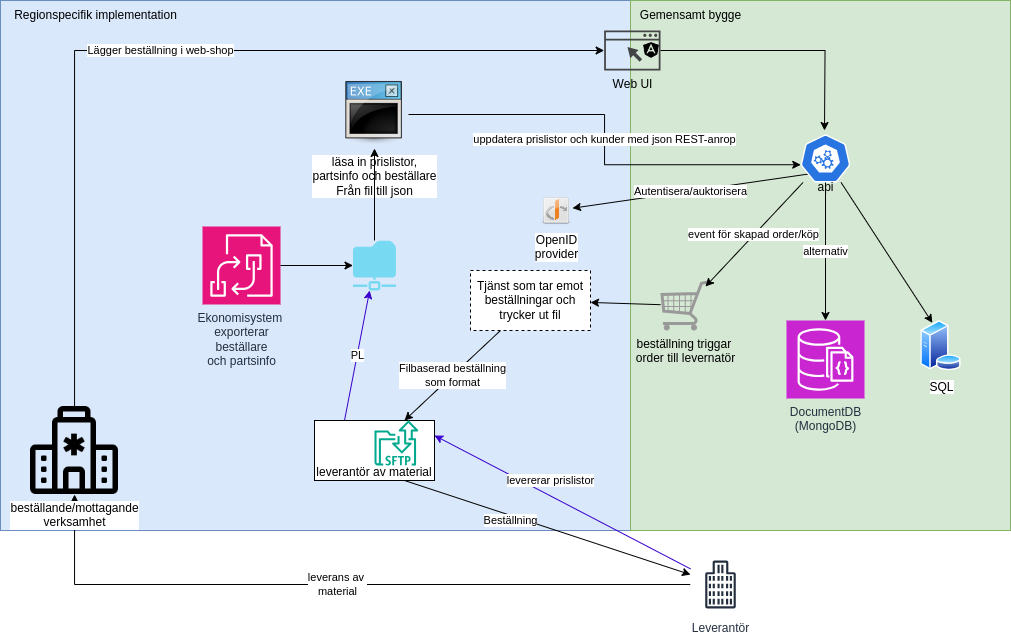

The diagram above was exported from draw.io. Its source (the exported page's mxGraphModel, read from the mxfile embedded in the PNG):
<mxGraphModel dx="2451" dy="900" grid="1" gridSize="10" guides="1" tooltips="1" connect="1" arrows="1" fold="1" page="1" pageScale="1" pageWidth="827" pageHeight="1169" math="0" shadow="0">
  <root>
    <mxCell id="0" />
    <mxCell id="1" parent="0" />
    <mxCell id="sk-FB_yUPwDeMMYsdKdh-5" value="" style="rounded=0;whiteSpace=wrap;html=1;fillColor=#dae8fc;strokeColor=#6c8ebf;" vertex="1" parent="1">
      <mxGeometry x="-280" y="30" width="630" height="530" as="geometry" />
    </mxCell>
    <mxCell id="sk-FB_yUPwDeMMYsdKdh-3" value="" style="rounded=0;whiteSpace=wrap;html=1;fillColor=#d5e8d4;strokeColor=#82b366;" vertex="1" parent="1">
      <mxGeometry x="350" y="30" width="380" height="530" as="geometry" />
    </mxCell>
    <mxCell id="7PqpWay8aphvMot5uFaO-45" value="leverans av&amp;nbsp;&lt;div&gt;material&lt;/div&gt;" style="edgeStyle=orthogonalEdgeStyle;rounded=0;orthogonalLoop=1;jettySize=auto;html=1;" parent="1" source="vlKQkPfzAdEG_Gz5IikS-2" target="7PqpWay8aphvMot5uFaO-44" edge="1">
      <mxGeometry relative="1" as="geometry" />
    </mxCell>
    <mxCell id="vlKQkPfzAdEG_Gz5IikS-3" value="Beställning" style="rounded=0;orthogonalLoop=1;jettySize=auto;html=1;exitX=0.75;exitY=1;exitDx=0;exitDy=0;" parent="1" source="7PqpWay8aphvMot5uFaO-36" target="vlKQkPfzAdEG_Gz5IikS-2" edge="1">
      <mxGeometry x="-0.2481" y="-5" relative="1" as="geometry">
        <mxPoint x="230" y="640" as="targetPoint" />
        <mxPoint as="offset" />
      </mxGeometry>
    </mxCell>
    <mxCell id="vlKQkPfzAdEG_Gz5IikS-7" value="PL" style="rounded=0;orthogonalLoop=1;jettySize=auto;html=1;exitX=0.25;exitY=0;exitDx=0;exitDy=0;fillColor=#6a00ff;strokeColor=#3700CC;" parent="1" source="7PqpWay8aphvMot5uFaO-36" target="7PqpWay8aphvMot5uFaO-12" edge="1">
      <mxGeometry relative="1" as="geometry" />
    </mxCell>
    <mxCell id="7PqpWay8aphvMot5uFaO-1" value="läsa in prislistor,&lt;div&gt;partsinfo och beställare&lt;div&gt;&lt;div&gt;Från fil till json&lt;/div&gt;&lt;/div&gt;&lt;/div&gt;" style="shape=image;html=1;verticalAlign=top;verticalLabelPosition=bottom;labelBackgroundColor=#ffffff;imageAspect=0;aspect=fixed;image=https://cdn3.iconfinder.com/data/icons/UltimateGnome/128x128/mimetypes/application-x-executable.png" parent="1" vertex="1">
      <mxGeometry x="60" y="110" width="68" height="68" as="geometry" />
    </mxCell>
    <mxCell id="7PqpWay8aphvMot5uFaO-38" style="rounded=0;orthogonalLoop=1;jettySize=auto;html=1;entryX=0.25;entryY=0;entryDx=0;entryDy=0;" parent="1" source="7PqpWay8aphvMot5uFaO-2" target="7PqpWay8aphvMot5uFaO-37" edge="1">
      <mxGeometry relative="1" as="geometry" />
    </mxCell>
    <mxCell id="sk-FB_yUPwDeMMYsdKdh-11" value="Autentisera/auktorisera" style="rounded=0;orthogonalLoop=1;jettySize=auto;html=1;exitX=0.156;exitY=0.824;exitDx=0;exitDy=0;exitPerimeter=0;" edge="1" parent="1" source="7PqpWay8aphvMot5uFaO-2" target="sk-FB_yUPwDeMMYsdKdh-10">
      <mxGeometry relative="1" as="geometry" />
    </mxCell>
    <mxCell id="7PqpWay8aphvMot5uFaO-2" value="&lt;div&gt;&lt;br&gt;&lt;/div&gt;&lt;div&gt;&lt;br&gt;&lt;/div&gt;&lt;div&gt;&lt;br&gt;&lt;/div&gt;&lt;div&gt;&lt;br&gt;&lt;/div&gt;&lt;div&gt;api&lt;/div&gt;" style="aspect=fixed;sketch=0;html=1;dashed=0;whitespace=wrap;fillColor=#2875E2;strokeColor=#ffffff;points=[[0.005,0.63,0],[0.1,0.2,0],[0.9,0.2,0],[0.5,0,0],[0.995,0.63,0],[0.72,0.99,0],[0.5,1,0],[0.28,0.99,0]];shape=mxgraph.kubernetes.icon2;prIcon=api" parent="1" vertex="1">
      <mxGeometry x="520" y="164" width="50" height="48" as="geometry" />
    </mxCell>
    <mxCell id="7PqpWay8aphvMot5uFaO-3" value="uppdatera prislistor och kunder med json REST-anrop" style="edgeStyle=orthogonalEdgeStyle;rounded=0;orthogonalLoop=1;jettySize=auto;html=1;entryX=0.005;entryY=0.63;entryDx=0;entryDy=0;entryPerimeter=0;" parent="1" source="7PqpWay8aphvMot5uFaO-1" target="7PqpWay8aphvMot5uFaO-2" edge="1">
      <mxGeometry relative="1" as="geometry" />
    </mxCell>
    <mxCell id="7PqpWay8aphvMot5uFaO-4" value="Web UI" style="sketch=0;pointerEvents=1;shadow=0;dashed=0;html=1;strokeColor=none;fillColor=#434445;aspect=fixed;labelPosition=center;verticalLabelPosition=bottom;verticalAlign=top;align=center;outlineConnect=0;shape=mxgraph.vvd.web_browser;" parent="1" vertex="1">
      <mxGeometry x="323.65999999999997" y="60" width="56.34" height="40" as="geometry" />
    </mxCell>
    <mxCell id="7PqpWay8aphvMot5uFaO-5" style="edgeStyle=orthogonalEdgeStyle;rounded=0;orthogonalLoop=1;jettySize=auto;html=1;" parent="1" source="7PqpWay8aphvMot5uFaO-4" edge="1">
      <mxGeometry relative="1" as="geometry">
        <mxPoint x="544" y="160" as="targetPoint" />
      </mxGeometry>
    </mxCell>
    <mxCell id="7PqpWay8aphvMot5uFaO-6" value="" style="shape=image;html=1;verticalAlign=top;verticalLabelPosition=bottom;labelBackgroundColor=#ffffff;imageAspect=0;aspect=fixed;image=https://cdn1.iconfinder.com/data/icons/ionicons-fill-vol-1/512/logo-angular-128.png" parent="1" vertex="1">
      <mxGeometry x="362" y="71" width="18" height="18" as="geometry" />
    </mxCell>
    <mxCell id="vlKQkPfzAdEG_Gz5IikS-8" value="Filbaserad beställning&lt;div&gt;som format&lt;/div&gt;" style="rounded=0;orthogonalLoop=1;jettySize=auto;html=1;entryX=0.75;entryY=0;entryDx=0;entryDy=0;exitX=0.25;exitY=1;exitDx=0;exitDy=0;" parent="1" source="sk-FB_yUPwDeMMYsdKdh-1" target="7PqpWay8aphvMot5uFaO-36" edge="1">
      <mxGeometry relative="1" as="geometry">
        <mxPoint x="240" y="460" as="sourcePoint" />
      </mxGeometry>
    </mxCell>
    <mxCell id="sk-FB_yUPwDeMMYsdKdh-2" style="rounded=0;orthogonalLoop=1;jettySize=auto;html=1;" edge="1" parent="1" source="7PqpWay8aphvMot5uFaO-8" target="sk-FB_yUPwDeMMYsdKdh-1">
      <mxGeometry relative="1" as="geometry" />
    </mxCell>
    <mxCell id="7PqpWay8aphvMot5uFaO-8" value="beställning triggar&amp;nbsp;&lt;div&gt;order till levernatör&lt;/div&gt;" style="verticalLabelPosition=bottom;shadow=0;dashed=0;align=center;html=1;verticalAlign=top;strokeWidth=1;shape=mxgraph.mockup.misc.shoppingCart;strokeColor=#999999;" parent="1" vertex="1">
      <mxGeometry x="380" y="310" width="50" height="50" as="geometry" />
    </mxCell>
    <mxCell id="7PqpWay8aphvMot5uFaO-10" value="event för skapad order/köp" style="rounded=0;orthogonalLoop=1;jettySize=auto;html=1;entryX=0.9;entryY=0.12;entryDx=0;entryDy=0;entryPerimeter=0;" parent="1" source="7PqpWay8aphvMot5uFaO-2" target="7PqpWay8aphvMot5uFaO-8" edge="1">
      <mxGeometry relative="1" as="geometry" />
    </mxCell>
    <mxCell id="vlKQkPfzAdEG_Gz5IikS-6" style="edgeStyle=orthogonalEdgeStyle;rounded=0;orthogonalLoop=1;jettySize=auto;html=1;entryX=0.5;entryY=1;entryDx=0;entryDy=0;" parent="1" source="7PqpWay8aphvMot5uFaO-12" target="7PqpWay8aphvMot5uFaO-1" edge="1">
      <mxGeometry relative="1" as="geometry" />
    </mxCell>
    <mxCell id="7PqpWay8aphvMot5uFaO-12" value="" style="sketch=0;aspect=fixed;pointerEvents=1;shadow=0;dashed=0;html=1;strokeColor=none;labelPosition=center;verticalLabelPosition=bottom;verticalAlign=top;align=center;fillColor=#78d9f2;shape=mxgraph.mscae.enterprise.shared_folder" parent="1" vertex="1">
      <mxGeometry x="72.5" y="270" width="43" height="50" as="geometry" />
    </mxCell>
    <mxCell id="7PqpWay8aphvMot5uFaO-37" value="SQL" style="image;aspect=fixed;perimeter=ellipsePerimeter;html=1;align=center;shadow=0;dashed=0;spacingTop=3;image=img/lib/active_directory/database_server.svg;" parent="1" vertex="1">
      <mxGeometry x="640" y="350" width="41" height="50" as="geometry" />
    </mxCell>
    <mxCell id="7PqpWay8aphvMot5uFaO-40" value="DocumentDB&lt;div&gt;(MongoDB)&lt;br&gt;&lt;div&gt;&lt;br&gt;&lt;/div&gt;&lt;/div&gt;" style="sketch=0;points=[[0,0,0],[0.25,0,0],[0.5,0,0],[0.75,0,0],[1,0,0],[0,1,0],[0.25,1,0],[0.5,1,0],[0.75,1,0],[1,1,0],[0,0.25,0],[0,0.5,0],[0,0.75,0],[1,0.25,0],[1,0.5,0],[1,0.75,0]];outlineConnect=0;fontColor=#232F3E;fillColor=#C925D1;strokeColor=#ffffff;dashed=0;verticalLabelPosition=bottom;verticalAlign=top;align=center;html=1;fontSize=12;fontStyle=0;aspect=fixed;shape=mxgraph.aws4.resourceIcon;resIcon=mxgraph.aws4.documentdb_with_mongodb_compatibility;" parent="1" vertex="1">
      <mxGeometry x="506" y="350" width="78" height="78" as="geometry" />
    </mxCell>
    <mxCell id="7PqpWay8aphvMot5uFaO-41" value="alternativ" style="edgeStyle=orthogonalEdgeStyle;rounded=0;orthogonalLoop=1;jettySize=auto;html=1;entryX=0.5;entryY=0;entryDx=0;entryDy=0;entryPerimeter=0;" parent="1" source="7PqpWay8aphvMot5uFaO-2" target="7PqpWay8aphvMot5uFaO-40" edge="1">
      <mxGeometry relative="1" as="geometry" />
    </mxCell>
    <mxCell id="7PqpWay8aphvMot5uFaO-42" value="&lt;div&gt;Ekonomisystem&amp;nbsp;&lt;/div&gt;&lt;div&gt;exporterar&lt;/div&gt;&lt;div&gt;beställare&lt;/div&gt;&lt;div&gt;och partsinfo&lt;/div&gt;" style="sketch=0;points=[[0,0,0],[0.25,0,0],[0.5,0,0],[0.75,0,0],[1,0,0],[0,1,0],[0.25,1,0],[0.5,1,0],[0.75,1,0],[1,1,0],[0,0.25,0],[0,0.5,0],[0,0.75,0],[1,0.25,0],[1,0.5,0],[1,0.75,0]];outlineConnect=0;fontColor=#232F3E;fillColor=#E7157B;strokeColor=#ffffff;dashed=0;verticalLabelPosition=bottom;verticalAlign=top;align=center;html=1;fontSize=12;fontStyle=0;aspect=fixed;shape=mxgraph.aws4.resourceIcon;resIcon=mxgraph.aws4.b2b_data_interchange;" parent="1" vertex="1">
      <mxGeometry x="-78" y="256" width="78" height="78" as="geometry" />
    </mxCell>
    <mxCell id="7PqpWay8aphvMot5uFaO-43" style="edgeStyle=orthogonalEdgeStyle;rounded=0;orthogonalLoop=1;jettySize=auto;html=1;entryX=0;entryY=0.5;entryDx=0;entryDy=0;entryPerimeter=0;" parent="1" source="7PqpWay8aphvMot5uFaO-42" target="7PqpWay8aphvMot5uFaO-12" edge="1">
      <mxGeometry relative="1" as="geometry" />
    </mxCell>
    <mxCell id="vlKQkPfzAdEG_Gz5IikS-1" value="Lägger beställning i web-shop" style="edgeStyle=orthogonalEdgeStyle;rounded=0;orthogonalLoop=1;jettySize=auto;html=1;" parent="1" source="7PqpWay8aphvMot5uFaO-44" target="7PqpWay8aphvMot5uFaO-4" edge="1">
      <mxGeometry relative="1" as="geometry">
        <Array as="points">
          <mxPoint x="-206" y="80" />
        </Array>
      </mxGeometry>
    </mxCell>
    <mxCell id="7PqpWay8aphvMot5uFaO-44" value="beställande/mottagande&lt;div&gt;verksamhet&lt;/div&gt;" style="shape=image;html=1;verticalAlign=top;verticalLabelPosition=bottom;labelBackgroundColor=#ffffff;imageAspect=0;aspect=fixed;image=https://cdn1.iconfinder.com/data/icons/bootstrap-vol-3/16/hospital-128.png" parent="1" vertex="1">
      <mxGeometry x="-250" y="436" width="88" height="88" as="geometry" />
    </mxCell>
    <mxCell id="vlKQkPfzAdEG_Gz5IikS-2" value="Leverantör" style="sketch=0;outlineConnect=0;fontColor=#232F3E;gradientColor=none;strokeColor=#232F3E;fillColor=#ffffff;dashed=0;verticalLabelPosition=bottom;verticalAlign=top;align=center;html=1;fontSize=12;fontStyle=0;aspect=fixed;shape=mxgraph.aws4.resourceIcon;resIcon=mxgraph.aws4.office_building;" parent="1" vertex="1">
      <mxGeometry x="410" y="584" width="60" height="60" as="geometry" />
    </mxCell>
    <mxCell id="vlKQkPfzAdEG_Gz5IikS-4" value="levererar prislistor" style="rounded=0;orthogonalLoop=1;jettySize=auto;html=1;entryX=1;entryY=0.25;entryDx=0;entryDy=0;fillColor=#6a00ff;strokeColor=#3700CC;" parent="1" source="vlKQkPfzAdEG_Gz5IikS-2" target="7PqpWay8aphvMot5uFaO-36" edge="1">
      <mxGeometry x="0.1432" y="-14" relative="1" as="geometry">
        <mxPoint as="offset" />
      </mxGeometry>
    </mxCell>
    <mxCell id="sk-FB_yUPwDeMMYsdKdh-1" value="Tjänst som tar emot beställningar och trycker ut fil" style="rounded=0;whiteSpace=wrap;html=1;dashed=1;" vertex="1" parent="1">
      <mxGeometry x="190" y="300" width="120" height="60" as="geometry" />
    </mxCell>
    <mxCell id="sk-FB_yUPwDeMMYsdKdh-4" value="Gemensamt bygge" style="text;html=1;align=center;verticalAlign=middle;resizable=0;points=[];autosize=1;strokeColor=none;fillColor=none;" vertex="1" parent="1">
      <mxGeometry x="350" y="30" width="120" height="30" as="geometry" />
    </mxCell>
    <mxCell id="sk-FB_yUPwDeMMYsdKdh-7" value="Regionspecifik implementation" style="text;html=1;align=center;verticalAlign=middle;resizable=0;points=[];autosize=1;strokeColor=none;fillColor=none;" vertex="1" parent="1">
      <mxGeometry x="-280" y="30" width="190" height="30" as="geometry" />
    </mxCell>
    <mxCell id="sk-FB_yUPwDeMMYsdKdh-8" value="" style="group" vertex="1" connectable="0" parent="1">
      <mxGeometry x="33.999999999999986" y="450" width="120" height="60" as="geometry" />
    </mxCell>
    <mxCell id="7PqpWay8aphvMot5uFaO-36" value="&lt;div&gt;&lt;br&gt;&lt;/div&gt;&lt;div&gt;&lt;br&gt;&lt;/div&gt;&lt;div&gt;&lt;br&gt;&lt;/div&gt;&lt;div&gt;leverantör av material&lt;/div&gt;" style="rounded=0;whiteSpace=wrap;html=1;" parent="sk-FB_yUPwDeMMYsdKdh-8" vertex="1">
      <mxGeometry width="120" height="60" as="geometry" />
    </mxCell>
    <mxCell id="7PqpWay8aphvMot5uFaO-14" value="" style="sketch=0;outlineConnect=0;fontColor=#232F3E;gradientColor=none;fillColor=#01A88D;strokeColor=none;dashed=0;verticalLabelPosition=bottom;verticalAlign=top;align=center;html=1;fontSize=12;fontStyle=0;aspect=fixed;shape=mxgraph.aws4.transfer_for_sftp_resource;" parent="sk-FB_yUPwDeMMYsdKdh-8" vertex="1">
      <mxGeometry x="60.00000000000001" width="43.85" height="45" as="geometry" />
    </mxCell>
    <mxCell id="sk-FB_yUPwDeMMYsdKdh-10" value="OpenID&lt;div&gt;provider&lt;/div&gt;" style="shape=image;html=1;verticalAlign=top;verticalLabelPosition=bottom;labelBackgroundColor=#ffffff;imageAspect=0;aspect=fixed;image=https://cdn4.iconfinder.com/data/icons/Classy_Social_Media_Icons/32/openid.png" vertex="1" parent="1">
      <mxGeometry x="260" y="224" width="32" height="32" as="geometry" />
    </mxCell>
  </root>
</mxGraphModel>